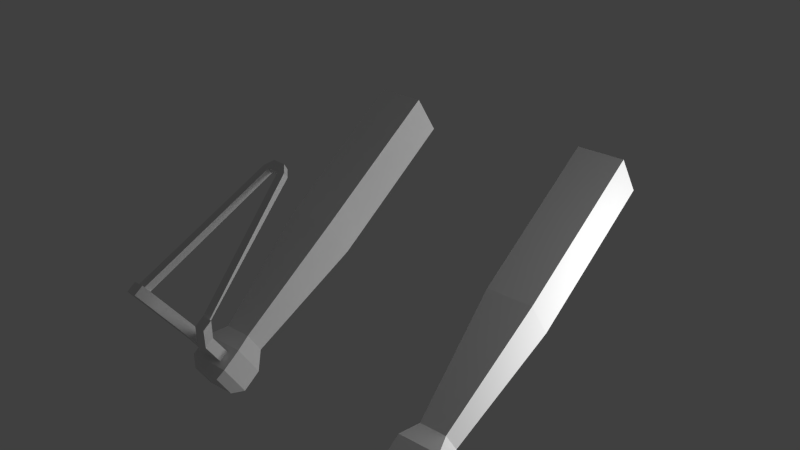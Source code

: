 # Source: arms_SLINGSHOT.blend  (saved by Blender 2.63.0; exported with 4.5.12 LTS)
import bpy
from mathutils import Matrix  # noqa: F401  (used for matrix-valued properties, if any)

bpy.ops.wm.read_factory_settings(use_empty=True)
scene = bpy.context.scene
scene.name = 'Scene'

# ---- collections
col_collection_1 = bpy.data.collections.new('Collection 1'); scene.collection.children.link(col_collection_1)

# ---- materials (node trees are filled in below, after node groups)
mat_mat_arml = bpy.data.materials.new('MAT_ArmL')
mat_mat_arml.alpha_threshold = 0.0
mat_mat_arml.use_transparent_shadow = False
mat_mat_arml.roughness = 0.5
mat_mat_arml.line_color = (0.0, 0.0, 0.0, 1.0)
mat_mat_armr = bpy.data.materials.new('MAT_ArmR')
mat_mat_armr.alpha_threshold = 0.0
mat_mat_armr.use_transparent_shadow = False
mat_mat_armr.roughness = 0.5
mat_mat_armr.line_color = (0.0, 0.0, 0.0, 1.0)

# ---- material node trees

# ---- world
world_world = bpy.data.worlds.new('World'); scene.world = world_world
world_world.color = (0.05088, 0.05088, 0.05088)
world_world.use_sun_shadow = False
world_world.sun_shadow_jitter_overblur = 0.0
world_world.cycles.sampling_method = 'MANUAL'
world_world.cycles.sample_map_resolution = 256

# ---- lights
light_point = bpy.data.lights.new('Point', 'POINT')
light_point.transmission_factor = 0.0
light_point.energy = 100.0
light_point.shadow_buffer_clip_start = 0.5
light_point.shadow_soft_size = 1.0
light_point.shadow_maximum_resolution = 0.006
light_point.use_absolute_resolution = True
light_point.cycles.use_multiple_importance_sampling = False

# ---- meshes
me_cube_000 = bpy.data.meshes.new('Cube.000')
me_cube_000.from_pydata([(-5.943, -1.0, -1.0), (-5.943, 1.0, -1.0), (1.0, 1.0, -1.0), (1.0, -1.0, -1.0), (-5.943, -1.0, 1.0), (-5.943, 1.0, 1.0), (1.0, 1.0, 1.0), (1.0, -1.0, 1.0), (-11.47, -0.5815, -0.5815), (-11.47, 0.5815, -0.5815), (-11.47, -0.5815, 0.5815), (-11.47, 0.5815, 0.5815), (-12.23, -0.8947, -0.8947), (-12.23, 0.8947, -0.8947), (-12.23, -0.8947, 0.8947), (-12.23, 0.8947, 0.8947), (-13.18, -0.8947, -0.8947), (-13.18, 0.8947, -0.8947), (-13.18, -0.8947, 0.8947), (-13.18, 0.8947, 0.8947), (-13.59, -0.6144, -0.6144), (-13.59, 0.6144, -0.6144), (-13.59, -0.6144, 0.6144), (-13.59, 0.6144, 0.6144)], [], [(0, 4, 10, 8), (5, 6, 2, 1), (6, 7, 3, 2), (7, 4, 0, 3), (0, 1, 2, 3), (7, 6, 5, 4), (8, 10, 14, 12), (4, 5, 11, 10), (5, 1, 9, 11), (1, 0, 8, 9), (11, 9, 13, 15), (9, 8, 12, 13), (16, 12, 14, 18), (16, 18, 22, 20), (19, 15, 13, 17), (13, 12, 16, 17), (22, 23, 21, 20), (14, 10, 11, 15), (19, 17, 21, 23), (17, 16, 20, 21), (14, 15, 19, 18), (22, 18, 19, 23)])
_uv = me_cube_000.uv_layers.new(name='UVMap')
_uv.uv.foreach_set('vector', [0.2847, 0.5152, 0.1513, 0.5157, 0.178, 0.1458, 0.2556, 0.1455, 0.5571, 0.4666, 0.5557, 0.004932, 0.6891, 0.004523, 0.6905, 0.4662, 0.8243, 0.1379, 0.6909, 0.1383, 0.6905, 0.004932, 0.8239, 0.004523, 0.1527, 0.9781, 0.1513, 0.5157, 0.2847, 0.5152, 0.2861, 0.9777, 0.4209, 0.4662, 0.2875, 0.4666, 0.2861, 0.004932, 0.4195, 0.004523, 0.5557, 0.9727, 0.4223, 0.9731, 0.4209, 0.5114, 0.5543, 0.511, 0.2556, 0.1455, 0.178, 0.1458, 0.157, 0.09653, 0.2764, 0.09617, 0.5543, 0.511, 0.4209, 0.5114, 0.4477, 0.1458, 0.5253, 0.1456, 0.5571, 0.4666, 0.6905, 0.4662, 0.6637, 0.8318, 0.5862, 0.8321, 0.2875, 0.4666, 0.4209, 0.4662, 0.3941, 0.8318, 0.3165, 0.8321, 0.5862, 0.8321, 0.6637, 0.8318, 0.6848, 0.8837, 0.5654, 0.8841, 0.3165, 0.8321, 0.3941, 0.8318, 0.4152, 0.8837, 0.2958, 0.8841, 0.2762, 0.03305, 0.2764, 0.09617, 0.157, 0.09653, 0.1568, 0.03341, 0.2762, 0.03305, 0.1568, 0.03341, 0.1754, 0.004775, 0.2574, 0.004523, 0.5656, 0.9471, 0.5654, 0.8841, 0.6848, 0.8837, 0.685, 0.9468, 0.2958, 0.8841, 0.4152, 0.8837, 0.4153, 0.9468, 0.296, 0.9471, 0.7727, 0.2203, 0.6908, 0.2205, 0.6905, 0.1386, 0.7725, 0.1383, 0.546, 0.09356, 0.5253, 0.1456, 0.4477, 0.1458, 0.4266, 0.09393, 0.5656, 0.9471, 0.685, 0.9468, 0.6664, 0.9729, 0.5844, 0.9731, 0.296, 0.9471, 0.4153, 0.9468, 0.3967, 0.9729, 0.3148, 0.9731, 0.546, 0.09356, 0.4266, 0.09393, 0.4264, 0.03091, 0.5458, 0.03055, 0.527, 0.004523, 0.5458, 0.03055, 0.4264, 0.03091, 0.4451, 0.004774])
me_cube_000.materials.append(mat_mat_arml)
me_cube_000.use_remesh_preserve_volume = False
me_cube_000.use_remesh_preserve_attributes = False
me_cube_000.use_mirror_vertex_groups = False
me_cube_000.update()
me_cube_001 = bpy.data.meshes.new('Cube.001')
me_cube_001.from_pydata([(-5.943, -1.0, -1.0), (-5.943, 1.0, -1.0), (1.0, 1.0, -1.0), (1.0, -1.0, -1.0), (-5.943, -1.0, 1.0), (-5.943, 1.0, 1.0), (1.0, 1.0, 1.0), (1.0, -1.0, 1.0), (-11.47, -0.5815, -0.5815), (-11.47, 0.5815, -0.5815), (-11.47, -0.5815, 0.5815), (-11.47, 0.5815, 0.5815), (-12.23, -0.8947, -0.8947), (-12.23, 0.8947, -0.8947), (-12.23, -0.8947, 0.8947), (-12.23, 0.8947, 0.8947), (-13.18, -0.8947, -0.8947), (-13.18, 0.8947, -0.8947), (-13.18, -0.8947, 0.8947), (-13.18, 0.8947, 0.8947), (-13.59, -0.6144, -0.6144), (-13.59, 0.6144, -0.6144), (-13.59, -0.6144, 0.6144), (-13.59, 0.6144, 0.6144), (-12.23, 0.0, 0.8947), (-13.18, 0.0, 0.8947), (-12.7, -0.8947, 0.8947), (-12.7, 0.8947, 0.8947), (-12.73, -1.721, 4.606), (-12.23, 0.4474, 0.8947), (-13.18, 0.4474, 0.8947), (-12.94, -0.8947, 0.8947), (-12.94, 0.8947, 0.8947), (-12.23, -0.4474, 0.8947), (-13.18, -0.4474, 0.8947), (-12.47, -0.8947, 0.8947), (-12.47, 0.8947, 0.8947), (-12.94, 0.0, 0.8947), (-12.47, 0.0, 0.8947), (-12.7, -0.4474, 0.8947), (-12.7, 0.4474, 0.8947), (-12.94, 0.4474, 0.8947), (-12.94, -0.4474, 0.8947), (-12.47, -0.4474, 0.8947), (-12.47, 0.4474, 0.8947), (-12.73, -1.693e-07, 2.024), (-12.97, -1.693e-07, 2.024), (-12.5, -1.693e-07, 2.024), (-12.73, -0.4474, 2.024), (-12.73, 0.4474, 2.024), (-12.97, 0.4474, 2.024), (-12.97, -0.4474, 2.024), (-12.5, -0.4474, 2.024), (-12.5, 0.4474, 2.024), (-12.97, -1.721, 4.606), (-12.5, -1.721, 4.606), (-12.73, -2.169, 4.606), (-12.97, -2.169, 4.606), (-12.5, -2.169, 4.606), (-12.73, 1.721, 4.606), (-12.97, 1.721, 4.606), (-12.5, 1.721, 4.606), (-12.73, 2.169, 4.606), (-12.97, 2.169, 4.606), (-12.5, 2.169, 4.606), (-6.068, -0.2441, 4.164), (-12.82, -1.593, 4.181), (-12.75, -1.836, 4.181), (-5.997, -0.5522, 4.164), (-6.067, -0.2441, 4.48), (-12.82, -1.702, 4.497), (-12.75, -2.048, 4.497), (-5.996, -0.5522, 4.48), (-5.965, 0.5887, 4.164), (-12.73, 1.829, 4.181), (-12.8, 1.686, 4.181), (-6.034, 0.2801, 4.164), (-5.964, 0.5887, 4.48), (-12.73, 2.079, 4.497), (-12.79, 1.746, 4.497), (-6.033, 0.2801, 4.48), (-5.646, -0.2675, 4.163), (-5.645, -0.2675, 4.479), (-5.614, 0.304, 4.163), (-5.613, 0.304, 4.479)], [], [(0, 4, 10, 8), (5, 6, 2, 1), (6, 7, 3, 2), (7, 4, 0, 3), (0, 1, 2, 3), (7, 6, 5, 4), (8, 10, 14, 12), (4, 5, 11, 10), (5, 1, 9, 11), (1, 0, 8, 9), (12, 14, 35, 26, 31, 18, 16), (11, 9, 13, 15), (9, 8, 12, 13), (10, 11, 15, 29, 24, 33, 14), (16, 18, 22, 20), (41, 32, 19, 30), (15, 13, 17, 19, 32, 27, 36), (13, 12, 16, 17), (22, 23, 21, 20), (18, 34, 25, 30, 19, 23, 22), (19, 17, 21, 23), (17, 16, 20, 21), (42, 37, 25, 34), (41, 37, 46, 50), (44, 36, 27, 40), (37, 41, 30, 25), (37, 42, 51, 46), (40, 27, 32, 41), (31, 42, 34, 18), (26, 39, 42, 31), (44, 40, 49, 53), (35, 43, 39, 26), (14, 33, 43, 35), (33, 24, 38, 43), (42, 39, 48, 51), (24, 29, 44, 38), (29, 15, 36, 44), (54, 28, 45, 46), (46, 45, 59, 60), (51, 48, 56, 57), (64, 61, 47, 53), (53, 47, 38, 44), (47, 52, 43, 38), (50, 49, 40, 41), (52, 48, 39, 43), (58, 55, 28, 56), (56, 28, 54, 57), (58, 56, 48, 52), (46, 51, 57, 54), (47, 45, 28, 55), (55, 58, 52, 47), (59, 62, 63, 60), (61, 64, 62, 59), (53, 49, 62, 64), (50, 46, 60, 63), (61, 59, 45, 47), (63, 62, 49, 50), (69, 65, 66, 70), (70, 66, 67, 71), (71, 67, 68, 72), (72, 68, 65, 69), (65, 68, 67, 66), (72, 69, 70, 71), (77, 73, 74, 78), (78, 74, 75, 79), (79, 75, 76, 80), (80, 76, 73, 77), (73, 76, 75, 74), (80, 77, 78, 79), (69, 80, 76, 65), (73, 83, 84, 77), (72, 82, 81, 68), (84, 83, 81, 82), (72, 82, 69), (82, 84, 80, 69), (77, 80, 84), (73, 76, 83), (81, 83, 76, 65), (68, 81, 65)])
_uv = me_cube_001.uv_layers.new(name='UVMap')
_uv.uv.foreach_set('vector', [0.5095, 0.4841, 0.3831, 0.4845, 0.4081, 0.1341, 0.4816, 0.1339, 0.6385, 0.4391, 0.6377, 0.0003879, 0.7641, 0.0, 0.765, 0.4387, 0.1088, 0.87, 0.1085, 0.7436, 0.2349, 0.7432, 0.2352, 0.8697, 0.3842, 0.9234, 0.3831, 0.4845, 0.5095, 0.4841, 0.5106, 0.9231, 0.2566, 0.4829, 0.3831, 0.4833, 0.3817, 0.9223, 0.2553, 0.9219, 0.6371, 0.9232, 0.5106, 0.923, 0.5112, 0.4839, 0.6377, 0.4841, 0.4816, 0.1339, 0.4081, 0.1341, 0.3886, 0.08687, 0.5017, 0.08652, 0.6377, 0.4841, 0.5112, 0.4839, 0.5382, 0.134, 0.6117, 0.1341, 0.6385, 0.4391, 0.765, 0.4387, 0.7385, 0.7871, 0.6649, 0.7874, 0.3831, 0.4833, 0.2566, 0.4829, 0.2841, 0.134, 0.3577, 0.1342, 0.5017, 0.08652, 0.3886, 0.08687, 0.3886, 0.07189, 0.3885, 0.05692, 0.3885, 0.04194, 0.3885, 0.02696, 0.5016, 0.02661, 0.6649, 0.7874, 0.7385, 0.7871, 0.7589, 0.8357, 0.6458, 0.8361, 0.3577, 0.1342, 0.2841, 0.134, 0.2645, 0.08562, 0.3776, 0.08597, 0.6117, 0.1341, 0.5382, 0.134, 0.5185, 0.0863, 0.5467, 0.08634, 0.575, 0.08638, 0.6033, 0.08642, 0.6316, 0.08646, 0.5016, 0.02661, 0.3885, 0.02696, 0.4057, 0.0002383, 0.4834, 0.0, 0.5468, 0.04139, 0.5185, 0.04135, 0.5185, 0.02637, 0.5468, 0.02641, 0.6458, 0.8361, 0.7589, 0.8357, 0.759, 0.8956, 0.6459, 0.896, 0.6459, 0.881, 0.6458, 0.866, 0.6458, 0.851, 0.3776, 0.08597, 0.2645, 0.08562, 0.2647, 0.0257, 0.3778, 0.02605, 0.03077, 0.8211, 0.03053, 0.7434, 0.1082, 0.7432, 0.1085, 0.8209, 0.6317, 0.02653, 0.6034, 0.02649, 0.5751, 0.02645, 0.5468, 0.02641, 0.5185, 0.02637, 0.5363, 0.0, 0.614, 0.0001109, 0.6459, 0.896, 0.759, 0.8956, 0.7408, 0.9211, 0.6632, 0.9213, 0.3778, 0.02605, 0.2647, 0.0257, 0.2825, 0.0, 0.3602, 0.0002382, 0.6034, 0.04147, 0.5751, 0.04143, 0.5751, 0.02645, 0.6034, 0.02649, 0.0, 0.6336, 8.694e-05, 0.6053, 0.07151, 0.6056, 0.07142, 0.6339, 0.5468, 0.07136, 0.5185, 0.07131, 0.5185, 0.05633, 0.5468, 0.05637, 0.5751, 0.04143, 0.5468, 0.04139, 0.5468, 0.02641, 0.5751, 0.02645, 8.694e-05, 0.6053, 0.000174, 0.577, 0.0716, 0.5773, 0.07151, 0.6056, 0.5468, 0.05637, 0.5185, 0.05633, 0.5185, 0.04135, 0.5468, 0.04139, 0.6317, 0.04151, 0.6034, 0.04147, 0.6034, 0.02649, 0.6317, 0.02653, 0.6317, 0.05649, 0.6034, 0.05645, 0.6034, 0.04147, 0.6317, 0.04151, 0.8862, 0.5066, 0.9012, 0.507, 0.901, 0.5785, 0.8861, 0.578, 0.6316, 0.07148, 0.6033, 0.07144, 0.6034, 0.05645, 0.6317, 0.05649, 0.6316, 0.08646, 0.6033, 0.08642, 0.6033, 0.07144, 0.6316, 0.07148, 0.6033, 0.08642, 0.575, 0.08638, 0.5751, 0.0714, 0.6033, 0.07144, 0.8884, 0.2742, 0.9033, 0.2743, 0.9011, 0.3457, 0.8861, 0.3456, 0.575, 0.08638, 0.5467, 0.08634, 0.5468, 0.07136, 0.5751, 0.0714, 0.5467, 0.08634, 0.5185, 0.0863, 0.5185, 0.07131, 0.5468, 0.07136, 0.765, 0.7061, 0.7799, 0.7057, 0.7801, 0.872, 0.7651, 0.8724, 0.8557, 0.8759, 0.8407, 0.8762, 0.8406, 0.7105, 0.8556, 0.7102, 0.8861, 0.3456, 0.9011, 0.3457, 0.9031, 0.5065, 0.8881, 0.5064, 0.7657, 0.2742, 0.7656, 0.2459, 0.9285, 0.1366, 0.9286, 0.1649, 0.9286, 0.1649, 0.9285, 0.1366, 0.9999, 0.1364, 1.0, 0.1647, 0.9285, 0.1366, 0.9284, 0.1083, 0.9999, 0.1081, 0.9999, 0.1364, 0.916, 0.5789, 0.901, 0.5785, 0.9012, 0.507, 0.9162, 0.5075, 0.916, 0.3458, 0.9011, 0.3457, 0.9033, 0.2743, 0.9183, 0.2744, 0.02829, 0.8453, 0.0, 0.8453, 2.135e-05, 0.8303, 0.02831, 0.8304, 0.02831, 0.8304, 2.135e-05, 0.8303, 4.272e-05, 0.8153, 0.02833, 0.8154, 0.918, 0.5066, 0.9031, 0.5065, 0.9011, 0.3457, 0.916, 0.3458, 0.07151, 0.6056, 0.0716, 0.5773, 0.2352, 0.4689, 0.2351, 0.4972, 0.795, 0.8716, 0.7801, 0.872, 0.7799, 0.7057, 0.7949, 0.7053, 0.7651, 0.02829, 0.765, 0.0, 0.9284, 0.1083, 0.9285, 0.1366, 0.05884, 0.8362, 0.03055, 0.8361, 0.03057, 0.8211, 0.05886, 0.8212, 0.05882, 0.8512, 0.03053, 0.8511, 0.03055, 0.8361, 0.05884, 0.8362, 0.8861, 0.578, 0.901, 0.5785, 0.9011, 0.7387, 0.8861, 0.7383, 0.07142, 0.6339, 0.07151, 0.6056, 0.2344, 0.7149, 0.2344, 0.7432, 0.8257, 0.7107, 0.8406, 0.7105, 0.8407, 0.8762, 0.8257, 0.8764, 0.9161, 0.7391, 0.9011, 0.7387, 0.901, 0.5785, 0.916, 0.5789, 0.8661, 0.6987, 0.8861, 0.6986, 0.8859, 0.2742, 0.866, 0.2745, 0.2553, 0.5226, 0.2499, 0.5022, 0.2371, 0.5105, 0.237, 0.5346, 0.8456, 0.697, 0.866, 0.6974, 0.866, 0.2742, 0.846, 0.2744, 0.2552, 0.62, 0.2553, 0.6, 0.2358, 0.6, 0.2357, 0.62, 0.8456, 0.2749, 0.8257, 0.2742, 0.8287, 0.7087, 0.8447, 0.7102, 0.07189, 0.01782, 0.05382, 0.0264, 0.2348, 0.4237, 0.2553, 0.4146, 0.7856, 0.7043, 0.8056, 0.7043, 0.8056, 0.2747, 0.7853, 0.2742, 0.1085, 0.8453, 0.09671, 0.8227, 0.0877, 0.8211, 0.08773, 0.8415, 0.765, 0.7053, 0.7849, 0.7052, 0.7853, 0.2743, 0.7653, 0.2742, 0.2553, 0.5999, 0.2552, 0.5799, 0.2357, 0.58, 0.2357, 0.6, 0.8056, 0.7113, 0.8257, 0.7109, 0.8252, 0.2742, 0.8154, 0.2767, 0.02097, 0.03135, 0.0009651, 0.03122, 0.0, 0.4689, 0.02146, 0.4687, 0.2552, 0.5022, 0.2553, 0.469, 0.2353, 0.4689, 0.2352, 0.5021, 0.2552, 0.5579, 0.2553, 0.535, 0.2353, 0.5346, 0.2353, 0.5575, 0.2353, 0.5583, 0.2352, 0.5799, 0.2552, 0.5796, 0.2553, 0.5579, 0.8257, 0.7113, 0.8057, 0.7113, 0.8056, 0.7474, 0.8256, 0.7475, 0.07189, 0.01782, 0.04957, 0.0, 0.05382, 0.0264, 0.04957, 0.0, 0.01384, 0.005724, 0.02097, 0.03135, 0.05382, 0.0264, 0.0009651, 0.03122, 0.02097, 0.03135, 0.01384, 0.005724, 0.02359, 0.8153, 0.02671, 0.7956, 0.0003069, 0.7988, 0.0, 0.7626, 0.0003069, 0.7988, 0.02671, 0.7956, 0.02674, 0.7624, 0.02096, 0.7432, 0.0, 0.7626, 0.02674, 0.7624])
me_cube_001.materials.append(mat_mat_armr)
me_cube_001.use_remesh_preserve_volume = False
me_cube_001.use_remesh_preserve_attributes = False
me_cube_001.use_mirror_vertex_groups = False
me_cube_001.update()
arm_armature_001 = bpy.data.armatures.new('Armature.001')  # bones are not reproduced
arm_armature_004 = bpy.data.armatures.new('Armature.004')  # bones are not reproduced
arm_armature = bpy.data.armatures.new('Armature')  # bones are not reproduced

# ---- objects
ob_point = bpy.data.objects.new('Point', light_point)
ob_armature_002 = bpy.data.objects.new('Armature.002', arm_armature_001)
ob_armature_001 = bpy.data.objects.new('Armature.001', arm_armature_004)
ob_cube_001 = bpy.data.objects.new('Cube.001', me_cube_000)
ob_armature = bpy.data.objects.new('Armature', arm_armature)
ob_cube = bpy.data.objects.new('Cube', me_cube_001)

# ---- transforms, parenting, visibility, modifiers, constraints
ob_point.location = (1.756, 0.0, -0.2217)
ob_point.lineart.crease_threshold = 0.0
ob_armature_002.location = (-0.257, -0.06013, 0.1128)
ob_armature_002.rotation_euler = (1.571, -0.0, 0.2482)
ob_armature_002.scale = (0.1409, 0.1409, 0.1409)
ob_armature_002.lineart.crease_threshold = 0.0
ob_armature_001.location = (0.6697, 0.1859, 0.09954)
ob_armature_001.rotation_euler = (2.138, -0.0, 0.0)
ob_armature_001.lineart.crease_threshold = 0.0
ob_cube_001.parent = ob_armature_001
ob_cube_001.matrix_parent_inverse = Matrix(((1.0, 0.0, 0.0, 0.4897), (0.0, -0.5371, 0.8435, 0.01586), (0.0, -0.8435, -0.5371, 0.2103), (0.0, 0.0, 0.0, 1.0)))
ob_cube_001.location = (-0.5, 0.1206, 0.078)
ob_cube_001.rotation_euler = (5.248e-08, -0.5739, 1.571)
ob_cube_001.scale = (0.1162, 0.1162, 0.1162)
ob_cube_001.lineart.crease_threshold = 0.0
_vg = ob_cube_001.vertex_groups.new(name='Bone')
for _i, _w in zip([2, 3, 6, 7], [0.9805, 0.981, 0.9733, 0.9788]): _vg.add([_i], _w, 'REPLACE')
_vg = ob_cube_001.vertex_groups.new(name='LowerArmL')
for _i, _w in zip([0, 1, 4, 5, 6, 8, 9, 10, 11, 12, 13, 14, 15, 16, 17, 18, 19, 20, 21, 22, 23], [0.9898, 0.9879, 0.9883, 0.9867, 0.003472, 0.9999, 0.9999, 0.9999, 0.9998, 1.0, 1.0, 1.0, 0.9999, 1.0, 1.0, 1.0, 1.0, 1.0, 1.0, 1.0, 1.0]): _vg.add([_i], _w, 'REPLACE')
_m = ob_cube_001.modifiers.new('Armature', 'ARMATURE')
_m.use_bone_envelopes = True
_m = ob_cube_001.modifiers.new('Armature.001', 'ARMATURE')
_m.object = ob_armature_001
_m.use_bone_envelopes = True
ob_armature.location = (-0.4897, 0.1859, 0.09954)
ob_armature.rotation_euler = (2.138, -0.0, 0.0)
ob_armature.lineart.crease_threshold = 0.0
ob_cube.parent = ob_armature
ob_cube.matrix_parent_inverse = Matrix(((1.0, 0.0, 0.0, 0.4897), (0.0, -0.5371, 0.8435, 0.01586), (0.0, -0.8435, -0.5371, 0.2103), (0.0, 0.0, 0.0, 1.0)))
ob_cube.location = (-0.5, 0.1206, 0.078)
ob_cube.rotation_euler = (5.248e-08, -0.5739, 1.571)
ob_cube.scale = (0.1162, 0.1162, 0.1162)
ob_cube.lineart.crease_threshold = 0.0
_vg = ob_cube.vertex_groups.new(name='UpperArmR')
for _i, _w in zip([2, 3, 6, 7], [0.9805, 0.981, 0.9733, 0.9788]): _vg.add([_i], _w, 'REPLACE')
_vg = ob_cube.vertex_groups.new(name='LowerArmR')
for _i, _w in zip([0, 1, 4, 5, 6, 8, 9, 10, 11], [0.9898, 0.9879, 0.9883, 0.9867, 0.003472, 0.9999, 0.9999, 0.9999, 0.9998]): _vg.add([_i], _w, 'REPLACE')
_vg = ob_cube.vertex_groups.new(name='GRP_CATAPULT')
_vg.add([65, 68, 69, 72, 73, 76, 77, 80, 81, 82, 83, 84], 1.0, 'REPLACE')
_vg = ob_cube.vertex_groups.new(name='GRP_SLINGSHOT')
_vg.add([12, 13, 14, 15, 16, 17, 18, 19, 20, 21, 22, 23, 24, 25, 26, 27, 28, 29, 30, 31, 32, 33, 34, 35, 36, 37, 38, 39, 40, 41, 42, 43, 44, 45, 46, 47, 48, 49, 50, 51, 52, 53, 54, 55, 56, 57, 58, 59, 60, 61, 62, 63, 64, 66, 67, 70, 71, 74, 75, 78, 79], 1.0, 'REPLACE')
_vg = ob_cube.vertex_groups.new(name='GRP_BALL')
_m = ob_cube.modifiers.new('Armature', 'ARMATURE')
_m.use_bone_envelopes = True
_m = ob_cube.modifiers.new('Armature.001', 'ARMATURE')
_m.object = ob_armature
_m.use_bone_envelopes = True

# ---- collection membership
col_collection_1.objects.link(ob_point)
col_collection_1.objects.link(ob_armature_002)
col_collection_1.objects.link(ob_armature_001)
col_collection_1.objects.link(ob_cube_001)
col_collection_1.objects.link(ob_armature)
col_collection_1.objects.link(ob_cube)

# ---- scene / render settings (as saved in the file)
scene.frame_start = 1; scene.frame_end = 27; scene.frame_set(35)
scene.render.engine = 'BLENDER_EEVEE_NEXT'
scene.render.image_settings.color_mode = 'RGB'
scene.render.image_settings.compression = 90
scene.render.resolution_percentage = 50
scene.render.dither_intensity = 0.0
scene.render.bake_margin = 2
scene.render.bake_bias = 0.0
scene.cycles.use_denoising = False
scene.cycles.samples = 10
scene.cycles.sampling_pattern = 'TABULATED_SOBOL'
scene.cycles.light_sampling_threshold = 0.0
scene.cycles.use_adaptive_sampling = False
scene.cycles.use_light_tree = False
scene.cycles.blur_glossy = 0.0
scene.cycles.volume_bounces = 1
scene.cycles.pixel_filter_type = 'GAUSSIAN'
scene.cycles.sample_clamp_indirect = 0.0
scene.view_settings.view_transform = 'Standard'
bpy.context.view_layer.update()

# ---- added for rendering (the .blend has no active camera): camera
cam_auto = bpy.data.cameras.new('AutoCamera')
cam_auto.lens = 50.0
cam_auto.sensor_width = 36.0
cam_auto.clip_end = 1000.0
ob_auto_camera = bpy.data.objects.new('AutoCamera', cam_auto)
scene.collection.objects.link(ob_auto_camera)
ob_auto_camera.location = (2.89174, -3.92293, 2.21375)
ob_auto_camera.rotation_euler = (1.09748, -7.21219e-08, 0.694738)
scene.camera = ob_auto_camera
bpy.context.view_layer.update()
